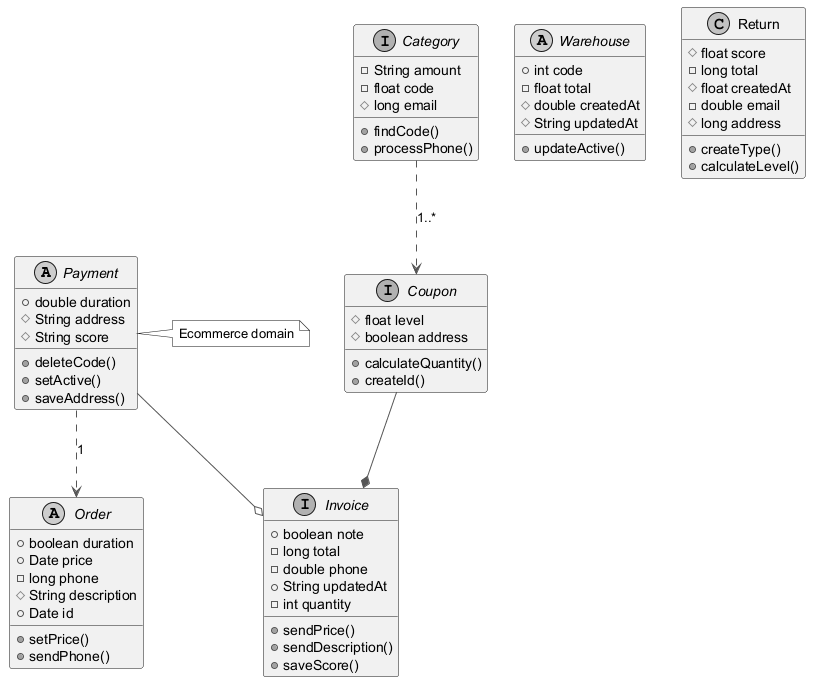

The diagram above was rendered by PlantUML. Its source (embedded in the PNG):
@startuml
skinparam monochrome true
skinparam ArrowColor #555555
abstract class Payment {
  +double duration
  #String address
  #String score
  +deleteCode()
  +setActive()
  +saveAddress()
}
interface Coupon {
  #float level
  #boolean address
  +calculateQuantity()
  +createId()
}
interface Category {
  -String amount
  -float code
  #long email
  +findCode()
  +processPhone()
}
abstract class Order {
  +boolean duration
  +Date price
  -long phone
  #String description
  +Date id
  +setPrice()
  +sendPhone()
}
abstract class Warehouse {
  +int code
  -float total
  #double createdAt
  #String updatedAt
  +updateActive()
}
class Return {
  #float score
  -long total
  #float createdAt
  -double email
  #long address
  +createType()
  +calculateLevel()
}
interface Invoice {
  +boolean note
  -long total
  -double phone
  +String updatedAt
  -int quantity
  +sendPrice()
  +sendDescription()
  +saveScore()
}
Category ..> Coupon : "1..*"
Payment ..> Order : "1"
Coupon --* Invoice
Payment --o Invoice
note right of Payment : Ecommerce domain
@enduml